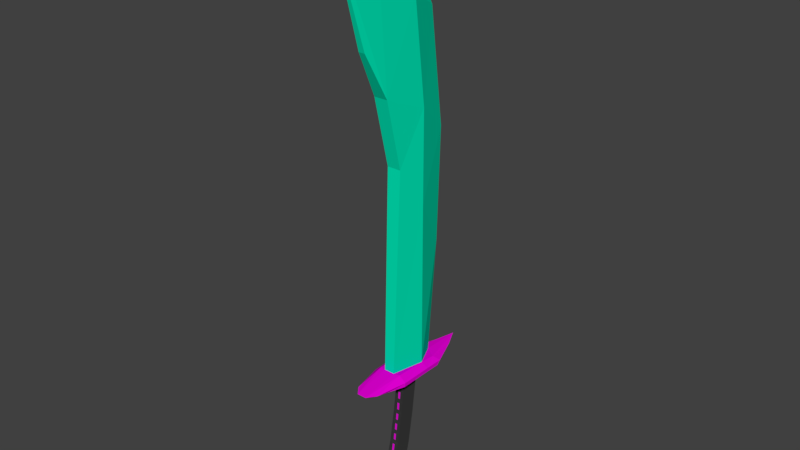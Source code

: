 # Source: 002_FlatJade.blend  (saved by Blender 2.77.0; exported with 4.5.12 LTS)
import bpy
from mathutils import Matrix  # noqa: F401  (used for matrix-valued properties, if any)

bpy.ops.wm.read_factory_settings(use_empty=True)
scene = bpy.context.scene
scene.name = 'Scene'

# ---- collections
col_collection_1 = bpy.data.collections.new('Collection 1'); scene.collection.children.link(col_collection_1)

# ---- materials (node trees are filled in below, after node groups)
mat_flatjade_base_1 = bpy.data.materials.new('FlatJade_Base_1')
mat_flatjade_base_1.alpha_threshold = 0.0
mat_flatjade_base_1.use_transparent_shadow = False
mat_flatjade_base_1.diffuse_color = (0.0, 0.8, 0.4704, 1.0)
mat_flatjade_base_1.roughness = 0.5
mat_flatjade_hilt_1 = bpy.data.materials.new('FlatJade_Hilt_1')
mat_flatjade_hilt_1.alpha_threshold = 0.0
mat_flatjade_hilt_1.use_transparent_shadow = False
mat_flatjade_hilt_1.diffuse_color = (0.03741, 0.03741, 0.03741, 1.0)
mat_flatjade_hilt_1.roughness = 0.5
mat_flatjade_hilt_2 = bpy.data.materials.new('FlatJade_Hilt_2')
mat_flatjade_hilt_2.alpha_threshold = 0.0
mat_flatjade_hilt_2.use_transparent_shadow = False
mat_flatjade_hilt_2.diffuse_color = (0.8, 0.0, 0.6826, 1.0)
mat_flatjade_hilt_2.roughness = 0.5

# ---- material node trees

# ---- world
world_world = bpy.data.worlds.new('World'); scene.world = world_world
world_world.color = (0.05088, 0.05088, 0.05088)
world_world.use_sun_shadow = False
world_world.sun_shadow_jitter_overblur = 0.0
world_world.cycles.sampling_method = 'MANUAL'

# ---- meshes
me_cone_001 = bpy.data.meshes.new('Cone.001')
me_cone_001.from_pydata([(-0.001579, 1.11, 5.471), (-0.001579, 0.1102, 7.471), (0.9495, 0.05921, 6.03), (0.5862, -1.192, 7.931), (-0.5894, -1.192, 7.931), (-0.9526, 0.05921, 6.03), (-0.001579, 1.123, -4.51), (0.9495, 0.4336, -4.468), (0.4537, -0.5717, -4.408), (-0.4569, -0.5717, -4.408), (-0.9526, 0.4336, -4.468), (0.9495, 0.4192, 3.081), (0.9495, 0.4192, 0.3787), (-0.001579, 1.433, -1.143), (-0.001579, 1.547, 2.164), (-0.9526, 0.4192, 0.3787), (-0.9526, 0.4192, 3.081), (-0.5894, -0.355, 1.598), (-0.5894, -0.8381, 3.598), (0.5862, -0.355, 1.598), (0.5862, -0.8381, 3.598), (-0.001579, -2.537, 8.406), (-0.001579, -2.537, 8.406), (-0.2721, -1.494, 4.895), (0.2689, -1.494, 4.895), (-0.001579, 1.1, -4.9), (0.9495, 0.4102, -4.858), (0.5862, -0.7058, -4.791), (-0.5894, -0.7058, -4.791), (-0.9526, 0.4102, -4.858), (0.001351, 0.5216, -5.027), (0.6658, 0.2902, -4.982), (0.408, -0.08284, -4.91), (-0.4158, -0.08202, -4.91), (-0.6671, 0.2916, -4.982), (0.001326, -0.03476, -8.087), (0.6657, -0.263, -8.028), (0.4079, -0.6309, -7.933), (-0.4158, -0.6301, -7.933), (-0.6671, -0.2617, -8.028), (0.001322, -0.16, -8.571), (0.6657, -0.3882, -8.512), (0.4079, -0.7561, -8.417), (-0.4158, -0.7553, -8.417), (-0.6671, -0.3869, -8.512), (-0.001579, 2.3, -4.556), (0.9495, 0.9263, -4.524), (-0.9526, 0.9263, -4.524), (-0.001579, 1.684, -4.845), (0.9869, 1.164, -4.806), (-0.9901, 1.164, -4.806), (0.9495, -0.5255, -4.411), (0.3987, -1.723, -4.582), (-0.4018, -1.723, -4.582), (-0.9526, -0.5255, -4.411), (0.9495, -0.5489, -4.801), (0.3987, -1.528, -4.686), (-0.4018, -1.528, -4.686), (-0.9526, -0.5489, -4.801), (0.001343, 0.39, -6.061), (0.001334, 0.2212, -7.077), (-0.6671, -0.004378, -7.014), (-0.6671, 0.1592, -6.021), (-0.4158, -0.2157, -5.956), (-0.4158, -0.3707, -6.911), (0.4079, -0.3715, -6.911), (0.408, -0.2165, -5.956), (0.6658, 0.1578, -6.02), (0.6658, -0.005676, -7.013), (-1.534, 0.4163, -4.712), (-1.534, 0.4397, -4.597), (-1.534, -0.5428, -4.695), (-1.534, 1.008, -4.613), (-0.5831, 1.842, -4.625), (-1.534, 0.8932, -4.728), (-0.8676, 1.414, -4.74), (-0.9834, -1.469, -4.582), (-1.534, -0.5194, -4.58), (-1.093, -1.073, -4.66), (1.531, 0.4397, -4.597), (1.531, 0.4163, -4.712), (0.58, 1.842, -4.625), (1.531, 1.008, -4.613), (0.8645, 1.414, -4.74), (1.531, 0.8932, -4.728), (1.531, -0.5194, -4.58), (0.9802, -1.469, -4.582), (1.531, -0.5428, -4.695), (1.09, -1.073, -4.66), (0.001332, 0.1359, -7.413), (0.001329, 0.05056, -7.75), (-0.4158, -0.4571, -7.252), (-0.4158, -0.5436, -7.592), (0.6658, -0.09144, -7.351), (0.6657, -0.1772, -7.69), (-0.6671, -0.1759, -7.69), (-0.6671, -0.09014, -7.352), (0.4079, -0.5444, -7.592), (0.4079, -0.4579, -7.251), (0.00134, 0.3337, -6.399), (0.001337, 0.2775, -6.738), (-0.6671, 0.05013, -6.683), (-0.6671, 0.1046, -6.352), (-0.4158, -0.2673, -6.274), (-0.4158, -0.319, -6.593), (0.4079, -0.3198, -6.592), (0.4079, -0.2681, -6.274), (0.6658, 0.1033, -6.351), (0.6658, 0.04883, -6.682), (-0.6671, 0.2033, -5.675), (-0.6671, 0.2474, -5.328), (0.408, -0.1719, -5.607), (0.408, -0.1274, -5.258), (0.001348, 0.4778, -5.372), (0.001345, 0.4339, -5.716), (-0.4158, -0.1266, -5.259), (-0.4158, -0.1711, -5.607), (0.6658, 0.2461, -5.328), (0.6658, 0.202, -5.674), (0.09409, -0.5714, -7.658), (-0.102, -0.5711, -7.659), (-0.102, -0.6031, -7.866), (0.09409, -0.6034, -7.866), (0.09411, -0.1857, -5.675), (-0.102, -0.1854, -5.675), (-0.102, -0.2019, -5.888), (0.09411, -0.2022, -5.888), (0.0941, -0.3358, -6.654), (-0.102, -0.3355, -6.655), (-0.102, -0.3547, -6.849), (0.0941, -0.355, -6.849), (0.0941, -0.3984, -6.977), (-0.102, -0.3981, -6.977), (-0.102, -0.4302, -7.185), (0.0941, -0.4305, -7.185), (0.0941, -0.4849, -7.318), (-0.102, -0.4846, -7.318), (-0.102, -0.5167, -7.526), (0.0941, -0.517, -7.526), (0.09411, -0.2325, -6.018), (-0.102, -0.2322, -6.018), (-0.102, -0.2513, -6.212), (0.09411, -0.2516, -6.212), (0.0941, -0.2841, -6.336), (-0.102, -0.2838, -6.336), (-0.102, -0.303, -6.53), (0.0941, -0.3033, -6.53), (0.09412, -0.09659, -4.978), (-0.102, -0.09629, -4.978), (-0.102, -0.1128, -5.191), (0.09411, -0.1131, -5.19), (0.09411, -0.1411, -5.326), (-0.102, -0.1408, -5.326), (-0.102, -0.1573, -5.539), (0.09411, -0.1577, -5.539)], [], [(0, 1, 2), (2, 1, 3), (3, 1, 4), (4, 1, 5), (5, 1, 0), (13, 12, 7, 6), (57, 76, 78), (15, 13, 6, 10), (17, 15, 10, 9), (19, 17, 9, 8), (12, 19, 8, 7), (2, 3, 20, 11), (11, 20, 19, 12), (18, 20, 24, 23), (20, 18, 17, 19), (4, 5, 16, 18), (18, 16, 15, 17), (5, 0, 14, 16), (16, 14, 13, 15), (0, 2, 11, 14), (14, 11, 12, 13), (21, 22, 23, 24), (20, 3, 21, 24), (3, 4, 22, 21), (4, 18, 23, 22), (29, 33, 28), (56, 52, 53, 57), (6, 47, 10), (27, 55, 56), (28, 58, 29), (95, 90, 35, 39), (26, 32, 31), (25, 34, 29), (25, 31, 30), (39, 43, 38), (90, 94, 36, 35), (92, 95, 39, 38), (94, 97, 37, 36), (42, 43, 40), (37, 41, 36), (39, 40, 44), (38, 42, 37), (35, 41, 40), (29, 74, 50), (51, 86, 85), (6, 46, 45), (25, 50, 48), (25, 49, 26), (26, 87, 55), (57, 28, 27, 56), (47, 73, 72), (55, 88, 56), (29, 71, 69), (32, 27, 28, 33), (26, 84, 80), (9, 54, 53), (8, 51, 7), (9, 10, 54), (8, 52, 51), (25, 30, 34), (25, 26, 31), (118, 111, 66, 67), (108, 105, 65, 68), (116, 109, 62, 63), (104, 101, 61, 64), (114, 118, 67, 59), (100, 108, 68, 60), (109, 114, 59, 62), (101, 100, 60, 61), (70, 74, 69), (72, 75, 74), (77, 78, 76), (69, 77, 70), (10, 77, 54), (50, 75, 48), (58, 78, 71), (47, 70, 10), (54, 76, 53), (48, 73, 45), (82, 83, 81), (79, 84, 82), (85, 88, 87), (80, 85, 87), (49, 83, 84), (46, 79, 82), (56, 86, 52), (7, 85, 79), (46, 81, 45), (48, 81, 83), (57, 53, 76), (29, 34, 33), (6, 45, 47), (27, 26, 55), (28, 57, 58), (26, 27, 32), (39, 44, 43), (44, 40, 43), (41, 42, 40), (37, 42, 41), (39, 35, 40), (38, 43, 42), (35, 36, 41), (29, 69, 74), (51, 52, 86), (6, 7, 46), (25, 29, 50), (25, 48, 49), (26, 80, 87), (47, 45, 73), (55, 87, 88), (29, 58, 71), (26, 49, 84), (70, 72, 74), (72, 73, 75), (77, 71, 78), (69, 71, 77), (10, 70, 77), (50, 74, 75), (58, 57, 78), (47, 72, 70), (54, 77, 76), (48, 75, 73), (82, 84, 83), (79, 80, 84), (85, 86, 88), (80, 79, 85), (49, 48, 83), (46, 7, 79), (56, 88, 86), (7, 51, 85), (46, 82, 81), (48, 45, 81), (53, 52, 8, 9), (68, 65, 98, 93), (93, 98, 97, 94), (64, 61, 96, 91), (91, 96, 95, 92), (60, 68, 93, 89), (89, 93, 94, 90), (61, 60, 89, 96), (96, 89, 90, 95), (62, 59, 99, 102), (102, 99, 100, 101), (59, 67, 107, 99), (99, 107, 108, 100), (63, 62, 102, 103), (103, 102, 101, 104), (67, 66, 106, 107), (107, 106, 105, 108), (34, 30, 113, 110), (110, 113, 114, 109), (30, 31, 117, 113), (113, 117, 118, 114), (33, 34, 110, 115), (115, 110, 109, 116), (31, 32, 112, 117), (117, 112, 111, 118), (119, 120, 121, 122), (92, 120, 119, 97), (38, 121, 120, 92), (37, 122, 121, 38), (97, 119, 122, 37), (123, 124, 125, 126), (116, 124, 123, 111), (63, 125, 124, 116), (66, 126, 125, 63), (111, 123, 126, 66), (127, 128, 129, 130), (104, 128, 127, 105), (64, 129, 128, 104), (65, 130, 129, 64), (105, 127, 130, 65), (131, 132, 133, 134), (64, 132, 131, 65), (91, 133, 132, 64), (98, 134, 133, 91), (65, 131, 134, 98), (135, 136, 137, 138), (91, 136, 135, 98), (92, 137, 136, 91), (97, 138, 137, 92), (98, 135, 138, 97), (139, 140, 141, 142), (63, 140, 139, 66), (103, 141, 140, 63), (106, 142, 141, 103), (66, 139, 142, 106), (143, 144, 145, 146), (103, 144, 143, 106), (104, 145, 144, 103), (105, 146, 145, 104), (106, 143, 146, 105), (147, 148, 149, 150), (33, 148, 147, 32), (115, 149, 148, 33), (112, 150, 149, 115), (32, 147, 150, 112), (151, 152, 153, 154), (115, 152, 151, 112), (116, 153, 152, 115), (111, 154, 153, 116), (112, 151, 154, 111)])
me_cone_001.polygons.foreach_set('material_index', [0, 0, 0, 0, 0, 0, 2, 0, 0, 0, 0, 0, 0, 0, 0, 0, 0, 0, 0, 0, 0, 0, 0, 0, 0, 2, 2, 2, 2, 2, 1, 2, 2, 2, 2, 1, 1, 1, 2, 2, 2, 2, 2, 2, 2, 2, 2, 2, 2, 2, 2, 2, 2, 2, 2, 2, 2, 2, 2, 2, 2, 1, 1, 1, 1, 1, 1, 1, 1, 2, 2, 2, 2, 2, 2, 2, 2, 2, 2, 2, 2, 2, 2, 2, 2, 2, 2, 2, 2, 2, 2, 2, 2, 2, 2, 2, 2, 2, 2, 2, 2, 2, 2, 2, 2, 2, 2, 2, 2, 2, 2, 2, 2, 2, 2, 2, 2, 2, 2, 2, 2, 2, 2, 2, 2, 2, 2, 2, 2, 2, 2, 2, 2, 1, 1, 1, 1, 1, 1, 1, 1, 1, 1, 1, 1, 1, 1, 1, 1, 1, 1, 1, 1, 1, 1, 1, 1, 2, 1, 1, 1, 1, 2, 1, 1, 1, 1, 2, 1, 1, 1, 1, 2, 1, 1, 1, 1, 2, 1, 1, 1, 1, 2, 1, 1, 1, 1, 2, 1, 1, 1, 1, 2, 1, 1, 1, 1, 2, 1, 1, 1, 1])
me_cone_001.materials.append(mat_flatjade_base_1)
me_cone_001.materials.append(mat_flatjade_hilt_1)
me_cone_001.materials.append(mat_flatjade_hilt_2)
me_cone_001.use_remesh_preserve_volume = False
me_cone_001.use_remesh_preserve_attributes = False
me_cone_001.use_mirror_vertex_groups = False
me_cone_001.update()

# ---- objects
ob_cone = bpy.data.objects.new('Cone', me_cone_001)

# ---- transforms, parenting, visibility, modifiers, constraints
ob_cone.location = (0.0, 0.0, 0.0)
ob_cone.scale = (0.3437, 1.0, 1.0)
ob_cone.lineart.crease_threshold = 0.0

# ---- collection membership
col_collection_1.objects.link(ob_cone)

# ---- scene / render settings (as saved in the file)
scene.frame_start = 1; scene.frame_end = 250; scene.frame_set(1)
scene.render.engine = 'BLENDER_EEVEE_NEXT'
scene.render.resolution_percentage = 50
scene.render.dither_intensity = 0.0
scene.cycles.use_denoising = False
scene.cycles.samples = 128
scene.cycles.sampling_pattern = 'TABULATED_SOBOL'
scene.cycles.light_sampling_threshold = 0.0
scene.cycles.use_adaptive_sampling = False
scene.cycles.use_light_tree = False
scene.cycles.blur_glossy = 0.0
scene.cycles.sample_clamp_indirect = 0.0
scene.view_settings.view_transform = 'Standard'
bpy.context.view_layer.update()

# ---- added for rendering (the .blend has no active camera and no usable light): camera, sun
cam_auto = bpy.data.cameras.new('AutoCamera')
cam_auto.lens = 50.0
cam_auto.sensor_width = 36.0
cam_auto.clip_end = 1000.0
ob_auto_camera = bpy.data.objects.new('AutoCamera', cam_auto)
scene.collection.objects.link(ob_auto_camera)
ob_auto_camera.location = (16.3606, -19.7515, 13.0062)
ob_auto_camera.rotation_euler = (1.09748, -7.21219e-08, 0.694738)
scene.camera = ob_auto_camera
light_auto_sun = bpy.data.lights.new('AutoSun', 'SUN')
light_auto_sun.energy = 3.0
light_auto_sun.angle = 0.0523599
ob_auto_sun = bpy.data.objects.new('AutoSun', light_auto_sun)
scene.collection.objects.link(ob_auto_sun)
ob_auto_sun.rotation_euler = (0.872665, 0.174533, 0.523599)
bpy.context.view_layer.update()
